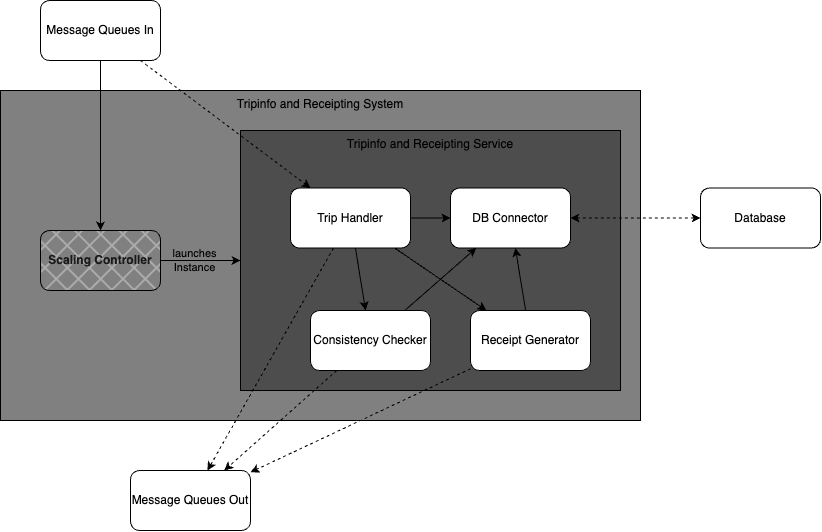

The diagram above was exported from draw.io. Its source (the exported page's mxGraphModel, read from the mxfile embedded in the PNG):
<mxGraphModel dx="1942" dy="1942" grid="1" gridSize="10" guides="1" tooltips="1" connect="1" arrows="1" fold="1" page="1" pageScale="1" pageWidth="850" pageHeight="1100" math="0" shadow="0">
  <root>
    <mxCell id="0" />
    <mxCell id="1" parent="0" />
    <mxCell id="35" value="Tripinfo and Receipting System" style="rounded=0;whiteSpace=wrap;html=1;fillColor=#808080;verticalAlign=top;" parent="1" vertex="1">
      <mxGeometry x="20" y="520" width="640" height="330" as="geometry" />
    </mxCell>
    <mxCell id="38" style="edgeStyle=none;html=1;fontColor=default;" parent="1" source="36" target="37" edge="1">
      <mxGeometry relative="1" as="geometry" />
    </mxCell>
    <mxCell id="39" value="launches&lt;br&gt;Instance" style="edgeLabel;html=1;align=center;verticalAlign=middle;resizable=0;points=[];fontColor=default;labelBackgroundColor=none;" parent="38" vertex="1" connectable="0">
      <mxGeometry x="-0.1667" y="1" relative="1" as="geometry">
        <mxPoint as="offset" />
      </mxGeometry>
    </mxCell>
    <mxCell id="36" value="Scaling Controller" style="rounded=1;whiteSpace=wrap;html=1;fillColor=default;fontColor=#1A1A1A;labelBackgroundColor=none;fillStyle=cross-hatch;fontStyle=1" parent="1" vertex="1">
      <mxGeometry x="60" y="660" width="120" height="60" as="geometry" />
    </mxCell>
    <mxCell id="37" value="Tripinfo and Receipting Service" style="rounded=0;whiteSpace=wrap;html=1;fontColor=default;fillColor=#4D4D4D;verticalAlign=top;" parent="1" vertex="1">
      <mxGeometry x="260" y="560" width="380" height="260" as="geometry" />
    </mxCell>
    <mxCell id="53" style="edgeStyle=none;html=1;dashed=1;fontColor=default;startArrow=classic;startFill=1;" parent="1" source="40" target="52" edge="1">
      <mxGeometry relative="1" as="geometry" />
    </mxCell>
    <mxCell id="40" value="DB Connector" style="rounded=1;whiteSpace=wrap;html=1;labelBackgroundColor=none;fillStyle=solid;fontColor=default;fillColor=default;" parent="1" vertex="1">
      <mxGeometry x="470" y="617.5" width="120" height="60" as="geometry" />
    </mxCell>
    <mxCell id="42" style="edgeStyle=none;html=1;fontColor=default;" parent="1" source="41" target="40" edge="1">
      <mxGeometry relative="1" as="geometry" />
    </mxCell>
    <mxCell id="56" style="edgeStyle=none;html=1;dashed=1;" edge="1" parent="1" source="41" target="50">
      <mxGeometry relative="1" as="geometry" />
    </mxCell>
    <mxCell id="41" value="Consistency Checker" style="rounded=1;whiteSpace=wrap;html=1;labelBackgroundColor=none;fillStyle=solid;fontColor=default;fillColor=default;" parent="1" vertex="1">
      <mxGeometry x="330" y="740" width="120" height="60" as="geometry" />
    </mxCell>
    <mxCell id="44" style="edgeStyle=none;html=1;fontColor=default;" parent="1" source="43" target="40" edge="1">
      <mxGeometry relative="1" as="geometry" />
    </mxCell>
    <mxCell id="57" style="edgeStyle=none;html=1;dashed=1;" edge="1" parent="1" source="43" target="50">
      <mxGeometry relative="1" as="geometry" />
    </mxCell>
    <mxCell id="43" value="Receipt Generator" style="rounded=1;whiteSpace=wrap;html=1;labelBackgroundColor=none;fillStyle=solid;fontColor=default;fillColor=default;" parent="1" vertex="1">
      <mxGeometry x="490" y="740" width="120" height="60" as="geometry" />
    </mxCell>
    <mxCell id="46" style="edgeStyle=none;html=1;fontColor=default;" parent="1" source="45" target="41" edge="1">
      <mxGeometry relative="1" as="geometry" />
    </mxCell>
    <mxCell id="47" style="edgeStyle=none;html=1;fontColor=default;" parent="1" source="45" target="43" edge="1">
      <mxGeometry relative="1" as="geometry" />
    </mxCell>
    <mxCell id="51" style="edgeStyle=none;html=1;dashed=1;fontColor=default;startArrow=none;startFill=0;" parent="1" source="45" target="50" edge="1">
      <mxGeometry relative="1" as="geometry" />
    </mxCell>
    <mxCell id="54" style="edgeStyle=none;html=1;fontColor=default;startArrow=none;startFill=0;" parent="1" source="45" target="40" edge="1">
      <mxGeometry relative="1" as="geometry" />
    </mxCell>
    <mxCell id="45" value="Trip Handler" style="rounded=1;whiteSpace=wrap;html=1;labelBackgroundColor=none;fillStyle=solid;fontColor=default;fillColor=default;" parent="1" vertex="1">
      <mxGeometry x="310" y="617.5" width="120" height="60" as="geometry" />
    </mxCell>
    <mxCell id="49" style="edgeStyle=none;html=1;fontColor=default;dashed=1;startArrow=none;startFill=0;" parent="1" source="48" target="45" edge="1">
      <mxGeometry relative="1" as="geometry" />
    </mxCell>
    <mxCell id="55" style="edgeStyle=none;html=1;" parent="1" source="48" target="36" edge="1">
      <mxGeometry relative="1" as="geometry" />
    </mxCell>
    <mxCell id="48" value="Message Queues In" style="rounded=1;whiteSpace=wrap;html=1;labelBackgroundColor=none;fillStyle=solid;fontColor=default;fillColor=default;" parent="1" vertex="1">
      <mxGeometry x="60" y="430" width="120" height="60" as="geometry" />
    </mxCell>
    <mxCell id="50" value="Message Queues Out" style="rounded=1;whiteSpace=wrap;html=1;labelBackgroundColor=none;fillStyle=solid;fontColor=default;fillColor=default;" parent="1" vertex="1">
      <mxGeometry x="150" y="900" width="120" height="60" as="geometry" />
    </mxCell>
    <mxCell id="52" value="Database" style="rounded=1;whiteSpace=wrap;html=1;labelBackgroundColor=none;fillStyle=solid;fontColor=default;fillColor=default;" parent="1" vertex="1">
      <mxGeometry x="720" y="617.5" width="120" height="60" as="geometry" />
    </mxCell>
  </root>
</mxGraphModel>